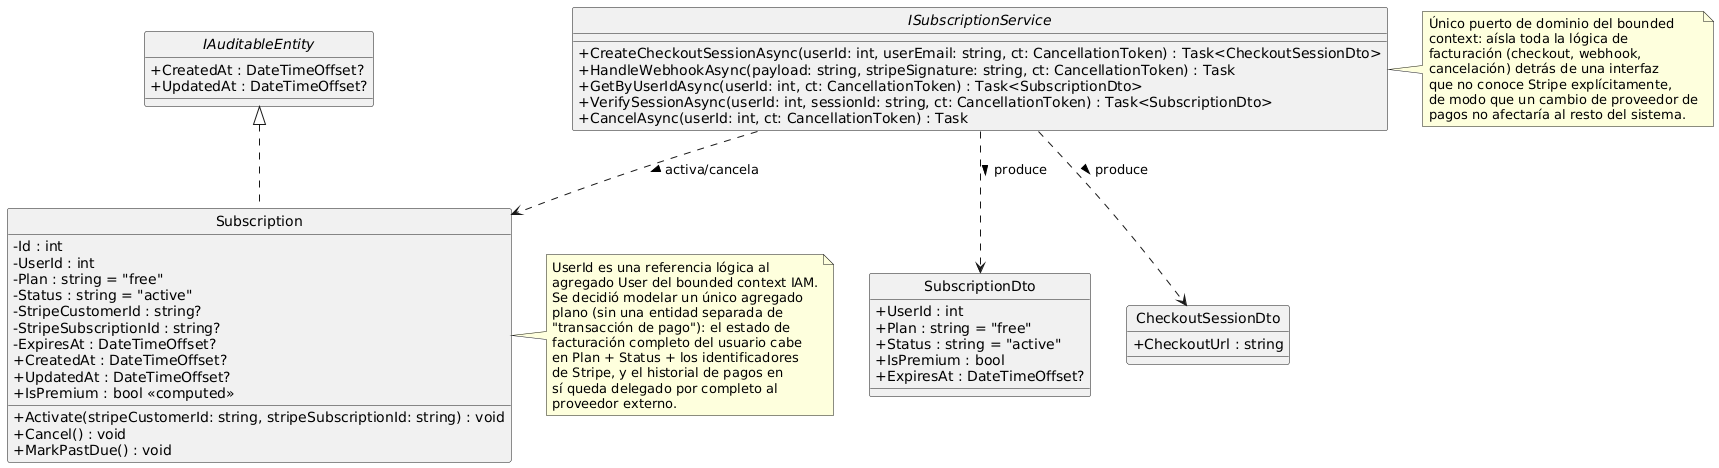

The diagram above was rendered by PlantUML. Its source (embedded in the PNG):
@startuml Subscriptions_DomainLayer_ClassDiagram
skinparam classAttributeIconSize 0
hide circle

interface IAuditableEntity {
  +CreatedAt : DateTimeOffset?
  +UpdatedAt : DateTimeOffset?
}

class Subscription {
  -Id : int
  -UserId : int
  -Plan : string = "free"
  -Status : string = "active"
  -StripeCustomerId : string?
  -StripeSubscriptionId : string?
  -ExpiresAt : DateTimeOffset?
  +CreatedAt : DateTimeOffset?
  +UpdatedAt : DateTimeOffset?
  +IsPremium : bool <<computed>>
  +Activate(stripeCustomerId: string, stripeSubscriptionId: string) : void
  +Cancel() : void
  +MarkPastDue() : void
}

interface ISubscriptionService {
  +CreateCheckoutSessionAsync(userId: int, userEmail: string, ct: CancellationToken) : Task<CheckoutSessionDto>
  +HandleWebhookAsync(payload: string, stripeSignature: string, ct: CancellationToken) : Task
  +GetByUserIdAsync(userId: int, ct: CancellationToken) : Task<SubscriptionDto>
  +VerifySessionAsync(userId: int, sessionId: string, ct: CancellationToken) : Task<SubscriptionDto>
  +CancelAsync(userId: int, ct: CancellationToken) : Task
}

class SubscriptionDto {
  +UserId : int
  +Plan : string = "free"
  +Status : string = "active"
  +IsPremium : bool
  +ExpiresAt : DateTimeOffset?
}

class CheckoutSessionDto {
  +CheckoutUrl : string
}

Subscription .up.|> IAuditableEntity
ISubscriptionService ..> Subscription : activa/cancela >
ISubscriptionService ..> SubscriptionDto : produce >
ISubscriptionService ..> CheckoutSessionDto : produce >

note right of Subscription
  UserId es una referencia lógica al
  agregado User del bounded context IAM.
  Se decidió modelar un único agregado
  plano (sin una entidad separada de
  "transacción de pago"): el estado de
  facturación completo del usuario cabe
  en Plan + Status + los identificadores
  de Stripe, y el historial de pagos en
  sí queda delegado por completo al
  proveedor externo.
end note

note right of ISubscriptionService
  Único puerto de dominio del bounded
  context: aísla toda la lógica de
  facturación (checkout, webhook,
  cancelación) detrás de una interfaz
  que no conoce Stripe explícitamente,
  de modo que un cambio de proveedor de
  pagos no afectaría al resto del sistema.
end note

@enduml